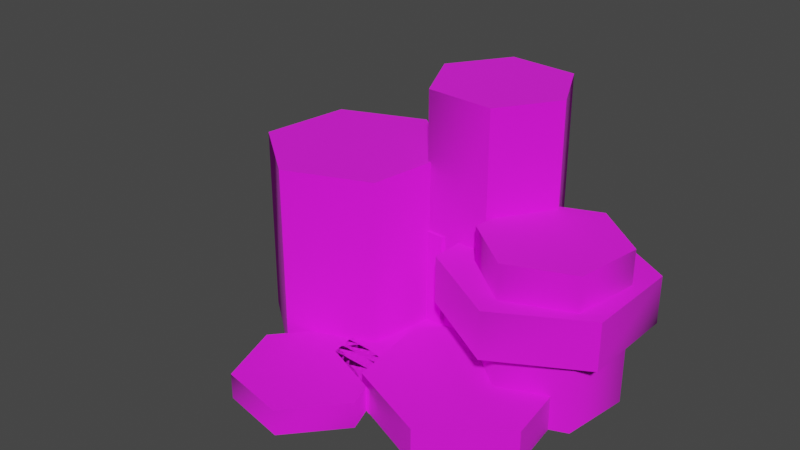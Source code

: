 # Source: coinstack_set.blend  (saved by Blender 3.4.6; exported with 4.5.12 LTS)
import bpy
from mathutils import Matrix  # noqa: F401  (used for matrix-valued properties, if any)

bpy.ops.wm.read_factory_settings(use_empty=True)
scene = bpy.context.scene
scene.name = 'Scene'

# ---- collections
col_collection = bpy.data.collections.new('Collection'); scene.collection.children.link(col_collection)
col_export = bpy.data.collections.new('Export'); scene.collection.children.link(col_export)

# ---- images (referenced by path relative to the original .blend; pixels are not part of the script)
import os
ASSET_DIR = os.environ.get("B2B_ASSET_DIR", "")  # directory of the original .blend (textures are referenced by path, not embedded)
HERE = os.path.dirname(os.path.abspath(__file__))  # packed textures are extracted next to this script under _unpacked/

def load_image(name, relpath, width, height, colorspace="sRGB"):
    """Load a texture the original file referenced (path relative to the .blend, or extracted next to this script)."""
    p = next((c for c in (os.path.join(HERE, relpath), os.path.join(ASSET_DIR, relpath)) if relpath and os.path.exists(c)), "")
    if p:
        img = bpy.data.images.load(p, check_existing=True)
        img.name = name
    else:  # same state as the original file: an image datablock whose file is absent (Cycles renders it pink)
        img = bpy.data.images.new(name, width, height)
        img.source = "FILE"
        img.filepath = "//" + (relpath or name)
    img.colorspace_settings.name = colorspace
    return img
img_coinstack_gold_png = load_image('coinstack_gold.png', 'coinstack_gold.png', 1024, 1024, 'sRGB')

# ---- materials (node trees are filled in below, after node groups)
mat_coinstack_gold = bpy.data.materials.new('coinstack_gold')
mat_coinstack_gold.use_backface_culling = True
mat_coinstack_gold.use_transparent_shadow = False

# ---- material node trees
mat_coinstack_gold.use_nodes = True; mat_coinstack_gold.node_tree.nodes.clear()
_N = mat_coinstack_gold.node_tree.nodes; _L = mat_coinstack_gold.node_tree.links
n0 = _N.new('ShaderNodeBsdfPrincipled'); n0.name = 'Principled BSDF'; n0.location = (10, 300)
n0.distribution = 'GGX'
n0.subsurface_method = 'RANDOM_WALK_SKIN'
n0.inputs[2].default_value = 1.0
n0.inputs[27].default_value = (0.0, 0.0, 0.0, 1.0)
n0.inputs[28].default_value = 1.0
n1 = _N.new('ShaderNodeOutputMaterial'); n1.name = 'Material Output'; n1.location = (320, 270)
n2 = _N.new('ShaderNodeTexImage'); n2.name = 'Image Texture'; n2.location = (-440, 210)
n2.label = 'BASE COLOR'
n2.image = img_coinstack_gold_png
_L.new(n0.outputs[0], n1.inputs[0])
_L.new(n2.outputs[0], n0.inputs[0])
_L.new(n2.outputs[1], n0.inputs[4])
n1.is_active_output = True

# ---- world
world_world = bpy.data.worlds.new('World'); scene.world = world_world
world_world.use_nodes = True; world_world.node_tree.nodes.clear()
_N = world_world.node_tree.nodes; _L = world_world.node_tree.links
n0 = _N.new('ShaderNodeOutputWorld'); n0.name = 'World Output'; n0.location = (300, 300)
n1 = _N.new('ShaderNodeBackground'); n1.name = 'Background'; n1.location = (10, 300)
n1.inputs[0].default_value = (0.05088, 0.05088, 0.05088, 1.0)
_L.new(n1.outputs[0], n0.inputs[0])
n0.is_active_output = True
world_world.color = (0.05088, 0.05088, 0.05088)
world_world.use_sun_shadow = False
world_world.sun_shadow_jitter_overblur = 0.0

# ---- meshes
me_rsrc_world_prop_generic_town_coinstack_set_meshsets_coinstack1 = bpy.data.meshes.new('rsrc.world.prop.generic.town.coinstack_set-MeshSets[coinstack1_')
me_rsrc_world_prop_generic_town_coinstack_set_meshsets_coinstack1.from_pydata([(0.3231, -0.08, -0.05086), (-0.06217, -0.08, 0.1059), (-0.1054, -0.44, 0.02755), (0.2947, 0.0, 0.1552), (0.1021, -0.08, 0.2336), (0.2947, -0.08, 0.1552), (0.3231, 0.0, -0.05086), (0.1021, 0.0, 0.2336), (0.1589, 0.0, -0.1785), (-0.06217, 0.0, 0.1059), (0.1589, -0.08, -0.1785), (-0.03374, -0.08, -0.1001), (-0.03374, 0.0, -0.1001), (-0.2386, 0.0, 0.3623), (-0.4318, -0.44, 0.2855), (-0.2386, -0.44, 0.3623), (-0.07536, 0.0, 0.2334), (-0.4318, 0.0, 0.2855), (-0.07536, -0.44, 0.2334), (-0.4619, -0.44, 0.07966), (-0.1054, 0.0, 0.02755), (-0.4619, 0.0, 0.07966), (-0.2987, -0.44, -0.0493), (-0.2987, 0.0, -0.0493)], [], [(0, 5, 4), (0, 4, 1), (0, 1, 11), (0, 11, 10), (14, 19, 22), (14, 22, 2), (14, 2, 18), (14, 18, 15), (3, 4, 5), (6, 3, 5), (3, 7, 4), (6, 5, 0), (7, 1, 4), (8, 6, 0), (7, 9, 1), (8, 0, 10), (9, 11, 1), (12, 8, 10), (12, 10, 11), (9, 12, 11), (13, 14, 15), (16, 13, 15), (13, 17, 14), (16, 15, 18), (17, 19, 14), (20, 16, 18), (17, 21, 19), (20, 18, 2), (21, 22, 19), (23, 20, 2), (23, 2, 22), (21, 23, 22)])
me_rsrc_world_prop_generic_town_coinstack_set_meshsets_coinstack1.polygons.foreach_set('use_smooth', [True] * 32)
_k = set([(0, 5), (0, 6), (0, 10), (1, 4), (1, 9), (1, 11), (2, 18), (2, 22), (4, 5), (8, 10), (10, 11), (13, 15), (14, 15), (14, 19), (15, 18), (19, 22), (22, 23)])
me_rsrc_world_prop_generic_town_coinstack_set_meshsets_coinstack1.attributes.new('sharp_edge', 'BOOLEAN', 'EDGE').data.foreach_set('value', [ (min(e.vertices), max(e.vertices)) in _k for e in me_rsrc_world_prop_generic_town_coinstack_set_meshsets_coinstack1.edges])
_k = {(8, 10): 1.0, (13, 15): 1.0, (14, 15): 1.0, (14, 19): 1.0, (15, 18): 1.0, (10, 11): 1.0, (19, 22): 1.0, (4, 5): 1.0, (22, 23): 1.0, (0, 5): 1.0, (0, 10): 1.0, (0, 6): 1.0, (1, 4): 1.0, (1, 11): 1.0, (2, 22): 1.0, (2, 18): 1.0, (1, 9): 1.0}
me_rsrc_world_prop_generic_town_coinstack_set_meshsets_coinstack1.attributes.new('crease_edge', 'FLOAT', 'EDGE').data.foreach_set('value', [_k.get((min(e.vertices), max(e.vertices)), 0.0) for e in me_rsrc_world_prop_generic_town_coinstack_set_meshsets_coinstack1.edges])
_uv = me_rsrc_world_prop_generic_town_coinstack_set_meshsets_coinstack1.uv_layers.new(name='UVMap')
_uv.uv.foreach_set('vector', [0.75, 0.533, 1.0, 0.75, 0.75, 0.9665, 0.75, 0.533, 0.75, 0.9665, 0.25, 0.9665, 0.75, 0.533, 0.25, 0.9665, 0.0, 0.75, 0.75, 0.533, 0.0, 0.75, 0.25, 0.5335, 0.75, 0.967, 0.25, 0.9665, 0.0, 0.75, 0.75, 0.967, 0.0, 0.75, 0.25, 0.5335, 0.75, 0.967, 0.25, 0.5335, 0.75, 0.5335, 0.75, 0.967, 0.75, 0.5335, 1.0, 0.75, 0.75, 0.158, 1.0, 0.025, 1.0, 0.158, 0.75, 0.3298, 0.75, 0.158, 1.0, 0.158, 0.75, 0.158, 0.75, 0.025, 1.0, 0.025, 0.75, 0.3298, 1.0, 0.158, 1.0, 0.3298, 0.75, 0.025, 1.0, 0.16, 1.0, 0.025, 0.75, 0.475, 0.75, 0.3298, 1.0, 0.3298, 0.75, 0.025, 0.75, 0.16, 1.0, 0.16, 0.75, 0.475, 1.0, 0.3298, 1.0, 0.475, 0.75, 0.16, 1.0, 0.3317, 1.0, 0.16, 0.75, 0.3317, 0.75, 0.475, 1.0, 0.475, 0.75, 0.3317, 1.0, 0.475, 1.0, 0.3317, 0.75, 0.16, 0.75, 0.3317, 1.0, 0.3317, 0.0, 0.158, 1.0, 0.025, 1.0, 0.158, 0.0, 0.3298, 0.0, 0.158, 1.0, 0.158, 0.0, 0.158, 0.0, 0.025, 1.0, 0.025, 0.0, 0.3298, 1.0, 0.158, 1.0, 0.3298, 0.0, 0.025, 1.0, 0.16, 1.0, 0.025, 0.0, 0.475, 0.0, 0.3298, 1.0, 0.3298, 0.0, 0.025, 0.0, 0.16, 1.0, 0.16, 0.0, 0.475, 1.0, 0.3298, 1.0, 0.475, 0.0, 0.16, 1.0, 0.3317, 1.0, 0.16, 0.0, 0.3317, 0.0, 0.475, 1.0, 0.475, 0.0, 0.3317, 1.0, 0.475, 1.0, 0.3317, 0.0, 0.16, 0.0, 0.3317, 1.0, 0.3317])
me_rsrc_world_prop_generic_town_coinstack_set_meshsets_coinstack1.materials.append(mat_coinstack_gold)
me_rsrc_world_prop_generic_town_coinstack_set_meshsets_coinstack1.update()
me_rsrc_world_prop_generic_town_coinstack_set_meshsets_coinstack1.normals_split_custom_set([tuple(v) for v in zip(*[iter([0.0, -1.0, 1.243e-08, 0.0, -1.0, 0.0, 0.0, -1.0, 3.729e-08, 0.0, -1.0, 1.243e-08, 0.0, -1.0, 3.729e-08, 0.0, -1.0, 1.544e-13, 0.0, -1.0, 1.243e-08, 0.0, -1.0, 1.544e-13, 0.0, -1.0, -2.486e-08, 0.0, -1.0, 1.243e-08, 0.0, -1.0, -2.486e-08, 0.0, -1.0, 4.971e-08, 0.0, -1.0, 3.107e-08, 0.0, -1.0, 0.0, 0.0, -1.0, 0.0, 0.0, -1.0, 3.107e-08, 0.0, -1.0, 0.0, 0.0, -1.0, 6.214e-08, 0.0, -1.0, 3.107e-08, 0.0, -1.0, 6.214e-08, 0.0, -1.0, 9.321e-08, 0.0, -1.0, 3.107e-08, 0.0, -1.0, 9.321e-08, 0.0, -1.0, 0.0, 0.7896, 0.0, 0.6137, -0.1367, 0.0, 0.9906, 0.7896, 0.0, 0.6137, 0.9906, 0.0, 0.1367, 0.7896, 0.0, 0.6137, 0.7896, 0.0, 0.6137, 0.7896, 0.0, 0.6137, -0.1366, 0.0, 0.9906, -0.1367, 0.0, 0.9906, 0.9906, 0.0, 0.1367, 0.7896, 0.0, 0.6137, 0.9906, 0.0, 0.1367, -0.1366, 0.0, 0.9906, -0.6137, 0.0, 0.7896, -0.1367, 0.0, 0.9906, 0.6137, 0.0, -0.7896, 0.6137, 0.0, -0.7896, 0.6137, 0.0, -0.7896, -0.1366, 0.0, 0.9906, -0.6137, 0.0, 0.7896, -0.6137, 0.0, 0.7896, 0.6137, 0.0, -0.7896, 0.6137, 0.0, -0.7896, 0.6137, 0.0, -0.7896, -0.9906, 0.0, -0.1367, -0.7896, 0.0, -0.6137, -0.9906, 0.0, -0.1367, -0.7896, 0.0, -0.6137, -0.377, 0.0, -0.9262, -0.377, 0.0, -0.9262, -0.7896, 0.0, -0.6137, -0.377, 0.0, -0.9262, -0.7896, 0.0, -0.6137, -0.9906, 0.0, -0.1367, -0.7896, 0.0, -0.6137, -0.7896, 0.0, -0.6137, -0.3695, 0.0, 0.9292, -0.7846, 0.0, 0.62, -0.3695, 0.0, 0.9292, 0.9292, 0.0, 0.3695, 0.62, 0.0, 0.7846, 0.62, 0.0, 0.7846, -0.3695, 0.0, 0.9292, -0.7846, 0.0, 0.62, -0.7846, 0.0, 0.62, 0.9292, 0.0, 0.3695, 0.62, 0.0, 0.7846, 0.9292, 0.0, 0.3695, -0.7846, 0.0, 0.62, -0.9292, 0.0, -0.3695, -0.7846, 0.0, 0.62, 0.7846, 0.0, -0.62, 0.9292, 0.0, 0.3695, 0.9292, 0.0, 0.3695, -0.7846, 0.0, 0.62, -0.9292, 0.0, -0.3695, -0.9292, 0.0, -0.3695, 0.7846, 0.0, -0.62, 0.9292, 0.0, 0.3695, 0.7846, 0.0, -0.62, -0.9292, 0.0, -0.3695, -0.62, 0.0, -0.7846, -0.9292, 0.0, -0.3695, 0.3695, 0.0, -0.9292, 0.7846, 0.0, -0.62, 0.7846, 0.0, -0.62, 0.3695, 0.0, -0.9292, 0.7846, 0.0, -0.62, 0.3695, 0.0, -0.9292, -0.9292, 0.0, -0.3695, -0.62, 0.0, -0.7846, -0.62, 0.0, -0.7846])] * 3)])
me_rsrc_world_prop_generic_town_coinstack_set_meshsets_coinsta = bpy.data.meshes.new('rsrc.world.prop.generic.town.coinstack_set-MeshSets[coinsta')
me_rsrc_world_prop_generic_town_coinstack_set_meshsets_coinsta.from_pydata([(-0.07328, -0.6, 0.4574), (0.1579, -0.6, 0.3045), (0.06968, -0.6, 0.1711), (-0.102, -0.06, -0.2856), (0.003791, -0.06, -0.1656), (-0.04725, -0.06, -0.01391), (-0.2041, -0.06, 0.0177), (0.06968, 0.0, 0.1711), (-0.09003, 0.0, 0.1807), (0.1579, 0.0, 0.3045), (-0.09003, -0.6, 0.1807), (0.08643, -0.6, 0.4477), (-0.1615, 0.0, 0.3239), (0.08643, 0.0, 0.4477), (-0.1615, -0.6, 0.3239), (-0.07328, 0.0, 0.4574), (-0.2589, 0.0, -0.254), (-0.2589, -0.06, -0.254), (-0.3099, 0.0, -0.1023), (-0.102, 0.0, -0.2856), (-0.3099, -0.06, -0.1023), (-0.2041, 0.0, 0.0177), (0.003791, 0.0, -0.1656), (-0.04725, 0.0, -0.01391)], [], [(0, 1, 11), (0, 2, 1), (0, 10, 2), (0, 14, 10), (20, 17, 3), (20, 3, 4), (20, 4, 5), (20, 5, 6), (7, 1, 2), (8, 7, 2), (7, 9, 1), (8, 2, 10), (9, 11, 1), (12, 8, 10), (9, 13, 11), (12, 10, 14), (13, 0, 11), (15, 12, 14), (15, 14, 0), (13, 15, 0), (16, 3, 17), (18, 16, 17), (16, 19, 3), (18, 17, 20), (19, 4, 3), (21, 18, 20), (19, 22, 4), (21, 20, 6), (22, 5, 4), (23, 21, 6), (23, 6, 5), (22, 23, 5)])
me_rsrc_world_prop_generic_town_coinstack_set_meshsets_coinsta.polygons.foreach_set('use_smooth', [True] * 32)
_k = set([(0, 11), (0, 14), (0, 15), (1, 2), (1, 9), (1, 11), (2, 7), (2, 10), (3, 4), (3, 17), (4, 5), (5, 6), (5, 23), (6, 20), (10, 14), (12, 14), (17, 20), (18, 20)])
me_rsrc_world_prop_generic_town_coinstack_set_meshsets_coinsta.attributes.new('sharp_edge', 'BOOLEAN', 'EDGE').data.foreach_set('value', [ (min(e.vertices), max(e.vertices)) in _k for e in me_rsrc_world_prop_generic_town_coinstack_set_meshsets_coinsta.edges])
_k = {(12, 14): 1.0, (1, 2): 1.0, (18, 20): 1.0, (17, 20): 1.0, (3, 4): 1.0, (4, 5): 1.0, (5, 6): 1.0, (10, 14): 1.0, (0, 11): 1.0, (0, 14): 1.0, (6, 20): 1.0, (2, 7): 1.0, (1, 11): 1.0, (0, 15): 1.0, (2, 10): 1.0, (3, 17): 1.0, (1, 9): 1.0, (5, 23): 1.0}
me_rsrc_world_prop_generic_town_coinstack_set_meshsets_coinsta.attributes.new('crease_edge', 'FLOAT', 'EDGE').data.foreach_set('value', [_k.get((min(e.vertices), max(e.vertices)), 0.0) for e in me_rsrc_world_prop_generic_town_coinstack_set_meshsets_coinsta.edges])
_uv = me_rsrc_world_prop_generic_town_coinstack_set_meshsets_coinsta.uv_layers.new(name='UVMap')
_uv.uv.foreach_set('vector', [0.0, 0.75, 0.75, 0.9665, 0.25, 0.9665, 0.0, 0.75, 1.0, 0.75, 0.75, 0.9665, 0.0, 0.75, 0.75, 0.5335, 1.0, 0.75, 0.0, 0.75, 0.25, 0.5335, 0.75, 0.5335, 0.75, 0.533, 1.0, 0.75, 0.75, 0.9665, 0.75, 0.533, 0.75, 0.9665, 0.25, 0.9665, 0.75, 0.533, 0.25, 0.9665, 0.0, 0.75, 0.75, 0.533, 0.0, 0.75, 0.25, 0.5335, -0.25, 0.158, 1.5, 0.025, 1.5, 0.158, -0.25, 0.3298, -0.25, 0.158, 1.5, 0.158, -0.25, 0.158, -0.25, 0.025, 1.5, 0.025, -0.25, 0.3298, 1.5, 0.158, 1.5, 0.3298, -0.25, 0.025, 1.5, 0.16, 1.5, 0.025, -0.25, 0.475, -0.25, 0.3298, 1.5, 0.3298, -0.25, 0.025, -0.25, 0.16, 1.5, 0.16, -0.25, 0.475, 1.5, 0.3298, 1.5, 0.475, -0.25, 0.16, 1.5, 0.3317, 1.5, 0.16, -0.25, 0.3317, -0.25, 0.475, 1.5, 0.475, -0.25, 0.3317, 1.5, 0.475, 1.5, 0.3317, -0.25, 0.16, -0.25, 0.3317, 1.5, 0.3317, 0.75, 0.158, 1.0, 0.025, 1.0, 0.158, 0.75, 0.3298, 0.75, 0.158, 1.0, 0.158, 0.75, 0.158, 0.75, 0.025, 1.0, 0.025, 0.75, 0.3298, 1.0, 0.158, 1.0, 0.3298, 0.75, 0.025, 1.0, 0.16, 1.0, 0.025, 0.75, 0.475, 0.75, 0.3298, 1.0, 0.3298, 0.75, 0.025, 0.75, 0.16, 1.0, 0.16, 0.75, 0.475, 1.0, 0.3298, 1.0, 0.475, 0.75, 0.16, 1.0, 0.3317, 1.0, 0.16, 0.75, 0.3317, 0.75, 0.475, 1.0, 0.475, 0.75, 0.3317, 1.0, 0.475, 1.0, 0.3317, 0.75, 0.16, 0.75, 0.3317, 1.0, 0.3317])
me_rsrc_world_prop_generic_town_coinstack_set_meshsets_coinsta.materials.append(mat_coinstack_gold)
me_rsrc_world_prop_generic_town_coinstack_set_meshsets_coinsta.update()
me_rsrc_world_prop_generic_town_coinstack_set_meshsets_coinsta.normals_split_custom_set([tuple(v) for v in zip(*[iter([0.0, -1.0, -1.696e-13, 0.0, -1.0, 8.402e-08, 0.0, -1.0, 3.361e-07, 0.0, -1.0, -1.696e-13, 0.0, -1.0, -1.68e-07, 0.0, -1.0, 8.402e-08, 0.0, -1.0, -1.696e-13, 0.0, -1.0, -2.52e-07, 0.0, -1.0, -1.68e-07, 0.0, -1.0, -1.696e-13, 0.0, -1.0, 0.0, 0.0, -1.0, -2.52e-07, 0.0, -1.0, 1.313e-08, 0.0, -1.0, 8.402e-08, 0.0, -1.0, 3.676e-08, 0.0, -1.0, 1.313e-08, 0.0, -1.0, 3.676e-08, 0.0, -1.0, 2.625e-08, 0.0, -1.0, 1.313e-08, 0.0, -1.0, 2.625e-08, 0.0, -1.0, 2.625e-09, 0.0, -1.0, 1.313e-08, 0.0, -1.0, 2.625e-09, 0.0, -1.0, -8.402e-08, 0.8342, 0.0, -0.5514, 0.8342, 0.0, -0.5514, 0.8342, 0.0, -0.5514, -0.5514, 0.0, -0.8342, -0.06045, 0.0, -0.9982, -0.06045, 0.0, -0.9982, 0.8342, 0.0, -0.5514, 0.8342, 0.0, -0.5514, 0.8342, 0.0, -0.5514, -0.5514, 0.0, -0.8342, -0.06045, 0.0, -0.9982, -0.5514, 0.0, -0.8342, 0.8947, 0.0, 0.4467, 0.5514, 0.0, 0.8342, 0.8947, 0.0, 0.4467, -0.8947, 0.0, -0.4467, -0.5514, 0.0, -0.8342, -0.5514, 0.0, -0.8342, 0.8947, 0.0, 0.4467, 0.5514, 0.0, 0.8342, 0.5514, 0.0, 0.8342, -0.8947, 0.0, -0.4467, -0.5514, 0.0, -0.8342, -0.8947, 0.0, -0.4467, 0.5514, 0.0, 0.8342, 0.06045, 0.0, 0.9982, 0.5514, 0.0, 0.8342, -0.8342, 0.0, 0.5514, -0.8342, 0.0, 0.5514, -0.8342, 0.0, 0.5514, -0.8342, 0.0, 0.5514, -0.8342, 0.0, 0.5514, -0.8342, 0.0, 0.5514, 0.5514, 0.0, 0.8342, 0.06045, 0.0, 0.9982, 0.06045, 0.0, 0.9982, -0.6613, 0.0, -0.7501, 0.319, 0.0, -0.9477, -0.6612, 0.0, -0.7502, -0.9477, 0.0, -0.319, -0.6613, 0.0, -0.7501, -0.6612, 0.0, -0.7502, -0.6613, 0.0, -0.7501, 0.319, 0.0, -0.9478, 0.319, 0.0, -0.9477, -0.9477, 0.0, -0.319, -0.6612, 0.0, -0.7502, -0.9477, 0.0, -0.319, 0.319, 0.0, -0.9478, 0.9803, 0.0, -0.1976, 0.319, 0.0, -0.9477, -0.319, 0.0, 0.9478, -0.7502, 0.0, 0.6613, -0.7502, 0.0, 0.6613, 0.319, 0.0, -0.9478, 0.9803, 0.0, -0.1976, 0.9803, 0.0, -0.1976, -0.319, 0.0, 0.9478, -0.7502, 0.0, 0.6613, -0.319, 0.0, 0.9477, 0.9803, 0.0, -0.1976, 0.9477, 0.0, 0.319, 0.9803, 0.0, -0.1976, 0.1976, 0.0, 0.9803, -0.319, 0.0, 0.9478, -0.319, 0.0, 0.9477, 0.1976, 0.0, 0.9803, -0.319, 0.0, 0.9477, 0.1976, 0.0, 0.9803, 0.9803, 0.0, -0.1976, 0.9477, 0.0, 0.319, 0.9477, 0.0, 0.319])] * 3)])
me_rsrc_world_prop_generic_town_coinstack_set_meshsets_coinstack2 = bpy.data.meshes.new('rsrc.world.prop.generic.town.coinstack_set-MeshSets[coinstack2_')
me_rsrc_world_prop_generic_town_coinstack_set_meshsets_coinstack2.from_pydata([(-0.02096, -0.28, 0.53), (0.2004, -0.28, 0.4381), (-0.04274, 0.0, 0.1704), (0.07196, -0.28, 0.3439), (-0.04274, -0.28, 0.1704), (-0.2504, 0.0, 0.183), (0.07196, 0.0, 0.3439), (-0.2504, -0.28, 0.183), (-0.3433, 0.0, 0.3691), (-0.02096, 0.0, 0.53), (-0.3433, -0.28, 0.3691), (-0.2286, -0.28, 0.5426), (-0.2286, 0.0, 0.5426), (0.3972, -0.17, 0.3215), (0.3972, -0.28, 0.3215), (0.3947, -0.17, 0.09275), (0.2004, -0.17, 0.4381), (0.3947, -0.28, 0.09275), (0.0009592, -0.28, 0.3259), (0.1953, -0.17, -0.01943), (0.0009592, -0.17, 0.3259), (0.1953, -0.28, -0.01943), (-0.001586, -0.28, 0.09716), (-0.001586, -0.17, 0.09716)], [], [(11, 3, 0), (11, 4, 3), (11, 7, 4), (11, 10, 7), (21, 18, 22), (21, 1, 18), (21, 14, 1), (21, 17, 14), (2, 3, 4), (5, 2, 4), (2, 6, 3), (5, 4, 7), (6, 0, 3), (8, 5, 7), (6, 9, 0), (8, 7, 10), (9, 11, 0), (12, 8, 10), (12, 10, 11), (9, 12, 11), (13, 1, 14), (15, 13, 14), (13, 16, 1), (15, 14, 17), (16, 18, 1), (19, 15, 17), (16, 20, 18), (19, 17, 21), (20, 22, 18), (23, 19, 21), (23, 21, 22), (20, 23, 22)])
me_rsrc_world_prop_generic_town_coinstack_set_meshsets_coinstack2.polygons.foreach_set('use_smooth', [True] * 32)
_k = set([(0, 3), (0, 11), (1, 14), (1, 16), (1, 18), (2, 4), (3, 4), (3, 6), (4, 7), (7, 10), (8, 10), (10, 11), (14, 17), (15, 17), (17, 21), (18, 22), (21, 22), (22, 23)])
me_rsrc_world_prop_generic_town_coinstack_set_meshsets_coinstack2.attributes.new('sharp_edge', 'BOOLEAN', 'EDGE').data.foreach_set('value', [ (min(e.vertices), max(e.vertices)) in _k for e in me_rsrc_world_prop_generic_town_coinstack_set_meshsets_coinstack2.edges])
_k = {(2, 4): 1.0, (8, 10): 1.0, (15, 17): 1.0, (14, 17): 1.0, (10, 11): 1.0, (17, 21): 1.0, (18, 22): 1.0, (3, 4): 1.0, (21, 22): 1.0, (3, 6): 1.0, (22, 23): 1.0, (4, 7): 1.0, (7, 10): 1.0, (0, 11): 1.0, (0, 3): 1.0, (1, 14): 1.0, (1, 16): 1.0, (1, 18): 1.0}
me_rsrc_world_prop_generic_town_coinstack_set_meshsets_coinstack2.attributes.new('crease_edge', 'FLOAT', 'EDGE').data.foreach_set('value', [_k.get((min(e.vertices), max(e.vertices)), 0.0) for e in me_rsrc_world_prop_generic_town_coinstack_set_meshsets_coinstack2.edges])
_uv = me_rsrc_world_prop_generic_town_coinstack_set_meshsets_coinstack2.uv_layers.new(name='UVMap')
_uv.uv.foreach_set('vector', [0.0, 0.75, 0.75, 0.9665, 0.25, 0.9665, 0.0, 0.75, 1.0, 0.75, 0.75, 0.9665, 0.0, 0.75, 0.75, 0.5335, 1.0, 0.75, 0.0, 0.75, 0.25, 0.5335, 0.75, 0.5335, 0.25, 0.533, 0.25, 0.9665, 0.0, 0.75, 0.25, 0.533, 0.75, 0.9665, 0.25, 0.9665, 0.25, 0.533, 1.0, 0.75, 0.75, 0.9665, 0.25, 0.533, 0.75, 0.5335, 1.0, 0.75, -0.25, 0.158, 0.5, 0.025, 0.5, 0.158, -0.25, 0.3298, -0.25, 0.158, 0.5, 0.158, -0.25, 0.158, -0.25, 0.025, 0.5, 0.025, -0.25, 0.3298, 0.5, 0.158, 0.5, 0.3298, -0.25, 0.025, 0.5, 0.16, 0.5, 0.025, -0.25, 0.475, -0.25, 0.3298, 0.5, 0.3298, -0.25, 0.025, -0.25, 0.16, 0.5, 0.16, -0.25, 0.475, 0.5, 0.3298, 0.5, 0.475, -0.25, 0.16, 0.5, 0.3317, 0.5, 0.16, -0.25, 0.3317, -0.25, 0.475, 0.5, 0.475, -0.25, 0.3317, 0.5, 0.475, 0.5, 0.3317, -0.25, 0.16, -0.25, 0.3317, 0.5, 0.3317, 0.5, 0.158, 0.75, 0.025, 0.75, 0.158, 0.5, 0.3298, 0.5, 0.158, 0.75, 0.158, 0.5, 0.158, 0.5, 0.025, 0.75, 0.025, 0.5, 0.3298, 0.75, 0.158, 0.75, 0.3298, 0.5, 0.025, 0.75, 0.16, 0.75, 0.025, 0.5, 0.475, 0.5, 0.3298, 0.75, 0.3298, 0.5, 0.025, 0.5, 0.16, 0.75, 0.16, 0.5, 0.475, 0.75, 0.3298, 0.75, 0.475, 0.5, 0.16, 0.75, 0.3317, 0.75, 0.16, 0.5, 0.3317, 0.5, 0.475, 0.75, 0.475, 0.5, 0.3317, 0.75, 0.475, 0.75, 0.3317, 0.5, 0.16, 0.5, 0.3317, 0.75, 0.3317])
me_rsrc_world_prop_generic_town_coinstack_set_meshsets_coinstack2.materials.append(mat_coinstack_gold)
me_rsrc_world_prop_generic_town_coinstack_set_meshsets_coinstack2.update()
me_rsrc_world_prop_generic_town_coinstack_set_meshsets_coinstack2.normals_split_custom_set([tuple(v) for v in zip(*[iter([0.0, -1.0, 2.486e-08, 0.0, -1.0, 0.0, 0.0, -1.0, 0.0, 0.0, -1.0, 2.486e-08, 0.0, -1.0, 0.0, 0.0, -1.0, 0.0, 0.0, -1.0, 2.486e-08, 0.0, -1.0, 2.486e-08, 0.0, -1.0, 0.0, 0.0, -1.0, 2.486e-08, 0.0, -1.0, 9.943e-08, 0.0, -1.0, 2.486e-08, 0.0, -1.0, 2.375e-08, 0.0, -1.0, 3.21e-08, 0.0, -1.0, 1.284e-07, 0.0, -1.0, 2.375e-08, 0.0, -1.0, 0.0, 0.0, -1.0, 3.21e-08, 0.0, -1.0, 2.375e-08, 0.0, -1.0, -8.345e-09, 0.0, -1.0, 0.0, 0.0, -1.0, 2.375e-08, 0.0, -1.0, -3.338e-08, 0.0, -1.0, -8.345e-09, 0.8342, 0.0, -0.5514, 0.8342, 0.0, -0.5514, 0.8342, 0.0, -0.5514, -0.5514, 0.0, -0.8342, -0.06045, 0.0, -0.9982, -0.06045, 0.0, -0.9982, 0.8342, 0.0, -0.5514, 0.8342, 0.0, -0.5514, 0.8342, 0.0, -0.5514, -0.5514, 0.0, -0.8342, -0.06045, 0.0, -0.9982, -0.5514, 0.0, -0.8342, 0.8947, 0.0, 0.4467, 0.5514, 0.0, 0.8342, 0.8947, 0.0, 0.4467, -0.8947, 0.0, -0.4467, -0.5514, 0.0, -0.8342, -0.5514, 0.0, -0.8342, 0.8947, 0.0, 0.4467, 0.5514, 0.0, 0.8342, 0.5514, 0.0, 0.8342, -0.8947, 0.0, -0.4467, -0.5514, 0.0, -0.8342, -0.8947, 0.0, -0.4467, 0.5514, 0.0, 0.8342, -0.4467, 0.0, 0.8947, 0.5514, 0.0, 0.8342, -0.4467, 0.0, 0.8947, -0.8342, 0.0, 0.5514, -0.8342, 0.0, 0.5514, -0.4467, 0.0, 0.8947, -0.8342, 0.0, 0.5514, -0.4467, 0.0, 0.8947, 0.5514, 0.0, 0.8342, -0.4467, 0.0, 0.8947, -0.4467, 0.0, 0.8947, 0.8715, 0.0, 0.4903, 0.5096, 0.0, 0.8604, 0.8715, 0.0, 0.4903, 0.9999, 0.0, -0.01112, 0.8715, 0.0, 0.4903, 0.8715, 0.0, 0.4903, 0.8715, 0.0, 0.4903, 0.5096, 0.0, 0.8604, 0.5096, 0.0, 0.8604, 0.9999, 0.0, -0.01112, 0.8715, 0.0, 0.4903, 0.9999, 0.0, -0.01112, -0.4903, 0.0, 0.8715, -0.8604, 0.0, 0.5096, -0.4903, 0.0, 0.8715, -0.01113, 0.0, -0.9999, 0.4903, 0.0, -0.8715, 0.4903, 0.0, -0.8715, -0.4903, 0.0, 0.8715, -0.8604, 0.0, 0.5096, -0.8604, 0.0, 0.5096, -0.01113, 0.0, -0.9999, 0.4903, 0.0, -0.8715, -0.01111, 0.0, -0.9999, -0.8604, 0.0, 0.5096, -0.9999, 0.0, 0.01113, -0.8604, 0.0, 0.5096, -0.5096, 0.0, -0.8604, -0.01113, 0.0, -0.9999, -0.01111, 0.0, -0.9999, -0.5096, 0.0, -0.8604, -0.01111, 0.0, -0.9999, -0.5096, 0.0, -0.8604, -0.8604, 0.0, 0.5096, -0.9999, 0.0, 0.01113, -0.9999, 0.0, 0.01113])] * 3)])
me_rsrc_world_prop_generic_town_coinstack_set_meshsets_coinsta_001 = bpy.data.meshes.new('rsrc.world.prop.generic.town.coinstack_set-MeshSets[coinsta.001')
me_rsrc_world_prop_generic_town_coinstack_set_meshsets_coinsta_001.from_pydata([(-0.3785, -0.06, 0.4792), (-0.5965, -0.06, 0.245), (-0.04737, -0.06, 0.2037), (0.1227, -0.06, -0.01507), (-0.1518, -0.06, -0.05294), (0.1965, -0.36, 0.0346), (0.3683, -0.36, 0.252), (-0.4406, 0.0, 0.2092), (-0.3316, -0.06, 0.3263), (-0.4406, -0.06, 0.2092), (-0.5965, 0.0, 0.245), (-0.3316, 0.0, 0.3263), (-0.6434, 0.0, 0.398), (-0.3785, 0.0, 0.4792), (-0.6434, -0.06, 0.398), (-0.5344, -0.06, 0.5151), (-0.5344, 0.0, 0.5151), (0.1008, 0.0, 0.1434), (0.1008, -0.06, 0.1434), (0.1227, 0.0, -0.01507), (-0.04737, 0.0, 0.2037), (-0.1737, -0.06, 0.1056), (-0.003641, 0.0, -0.1133), (-0.1737, 0.0, 0.1056), (-0.003641, -0.06, -0.1133), (-0.1518, 0.0, -0.05294), (0.2428, 0.0, 0.3512), (0.09413, -0.36, 0.2921), (0.2428, -0.36, 0.3512), (0.3683, 0.0, 0.252), (0.09413, 0.0, 0.2921), (0.07099, -0.36, 0.1338), (0.3452, 0.0, 0.09372), (0.07099, 0.0, 0.1338), (0.3452, -0.36, 0.09372), (0.1965, 0.0, 0.0346)], [], [(15, 8, 0), (15, 9, 8), (15, 1, 9), (15, 14, 1), (21, 18, 2), (21, 3, 18), (21, 24, 3), (21, 4, 24), (28, 27, 31), (28, 31, 5), (28, 5, 34), (28, 34, 6), (7, 8, 9), (10, 7, 9), (7, 11, 8), (10, 9, 1), (11, 0, 8), (12, 10, 1), (11, 13, 0), (12, 1, 14), (13, 15, 0), (16, 12, 14), (16, 14, 15), (13, 16, 15), (17, 2, 18), (19, 17, 18), (17, 20, 2), (19, 18, 3), (20, 21, 2), (22, 19, 3), (20, 23, 21), (22, 3, 24), (23, 4, 21), (25, 22, 24), (25, 24, 4), (23, 25, 4), (26, 27, 28), (29, 26, 28), (26, 30, 27), (29, 28, 6), (30, 31, 27), (32, 29, 6), (30, 33, 31), (32, 6, 34), (33, 5, 31), (35, 32, 34), (35, 34, 5), (33, 35, 5)])
me_rsrc_world_prop_generic_town_coinstack_set_meshsets_coinsta_001.polygons.foreach_set('use_smooth', [0, 0, 0, 0, 0, 0, 0, 0, 0, 0, 0, 0, 1, 1, 1, 1, 1, 1, 1, 1, 1, 1, 1, 1, 1, 1, 1, 1, 1, 1, 1, 1, 1, 1, 1, 1, 1, 1, 1, 1, 1, 1, 1, 1, 1, 1, 1, 1])
_uv = me_rsrc_world_prop_generic_town_coinstack_set_meshsets_coinsta_001.uv_layers.new(name='UVMap')
_uv.uv.foreach_set('vector', [0.0, 0.75, 0.75, 0.9665, 0.25, 0.9665, 0.0, 0.75, 1.0, 0.75, 0.75, 0.9665, 0.0, 0.75, 0.75, 0.5335, 1.0, 0.75, 0.0, 0.75, 0.25, 0.5335, 0.75, 0.5335, 0.25, 0.967, 1.0, 0.75, 0.75, 0.9665, 0.25, 0.967, 0.75, 0.5335, 1.0, 0.75, 0.25, 0.967, 0.25, 0.5335, 0.75, 0.5335, 0.25, 0.967, 0.0, 0.75, 0.25, 0.5335, 1.0, 0.75, 0.75, 0.9665, 0.25, 0.9665, 1.0, 0.75, 0.25, 0.9665, 0.0, 0.75, 1.0, 0.75, 0.0, 0.75, 0.25, 0.5335, 1.0, 0.75, 0.25, 0.5335, 0.75, 0.5335, 0.75, 0.158, 1.0, 0.025, 1.0, 0.158, 0.75, 0.3298, 0.75, 0.158, 1.0, 0.158, 0.75, 0.158, 0.75, 0.025, 1.0, 0.025, 0.75, 0.3298, 1.0, 0.158, 1.0, 0.3298, 0.75, 0.025, 1.0, 0.16, 1.0, 0.025, 0.75, 0.475, 0.75, 0.3298, 1.0, 0.3298, 0.75, 0.025, 0.75, 0.16, 1.0, 0.16, 0.75, 0.475, 1.0, 0.3298, 1.0, 0.475, 0.75, 0.16, 1.0, 0.3317, 1.0, 0.16, 0.75, 0.3317, 0.75, 0.475, 1.0, 0.475, 0.75, 0.3317, 1.0, 0.475, 1.0, 0.3317, 0.75, 0.16, 0.75, 0.3317, 1.0, 0.3317, 0.75, 0.158, 1.0, 0.025, 1.0, 0.158, 0.75, 0.3298, 0.75, 0.158, 1.0, 0.158, 0.75, 0.158, 0.75, 0.025, 1.0, 0.025, 0.75, 0.3298, 1.0, 0.158, 1.0, 0.3298, 0.75, 0.025, 1.0, 0.16, 1.0, 0.025, 0.75, 0.475, 0.75, 0.3298, 1.0, 0.3298, 0.75, 0.025, 0.75, 0.16, 1.0, 0.16, 0.75, 0.475, 1.0, 0.3298, 1.0, 0.475, 0.75, 0.16, 1.0, 0.3317, 1.0, 0.16, 0.75, 0.3317, 0.75, 0.475, 1.0, 0.475, 0.75, 0.3317, 1.0, 0.475, 1.0, 0.3317, 0.75, 0.16, 0.75, 0.3317, 1.0, 0.3317, 0.0, 0.158, 1.0, 0.025, 1.0, 0.158, 0.0, 0.3298, 0.0, 0.158, 1.0, 0.158, 0.0, 0.158, 0.0, 0.025, 1.0, 0.025, 0.0, 0.3298, 1.0, 0.158, 1.0, 0.3298, 0.0, 0.025, 1.0, 0.16, 1.0, 0.025, 0.0, 0.475, 0.0, 0.3298, 1.0, 0.3298, 0.0, 0.025, 0.0, 0.16, 1.0, 0.16, 0.0, 0.475, 1.0, 0.3298, 1.0, 0.475, 0.0, 0.16, 1.0, 0.3317, 1.0, 0.16, 0.0, 0.3317, 0.0, 0.475, 1.0, 0.475, 0.0, 0.3317, 1.0, 0.475, 1.0, 0.3317, 0.0, 0.16, 0.0, 0.3317, 1.0, 0.3317])
me_rsrc_world_prop_generic_town_coinstack_set_meshsets_coinsta_001.materials.append(mat_coinstack_gold)
me_rsrc_world_prop_generic_town_coinstack_set_meshsets_coinsta_001.update()
me_rsrc_world_prop_generic_town_coinstack_set_meshsets_coinsta_001.normals_split_custom_set([tuple(v) for v in zip(*[iter([0.0, -1.0, -2.1e-08, 0.0, -1.0, -2.1e-08, 0.0, -1.0, -2.1e-08, 0.0, -1.0, 0.0, 0.0, -1.0, 0.0, 0.0, -1.0, 0.0, 0.0, -1.0, 0.0, 0.0, -1.0, 0.0, 0.0, -1.0, 0.0, 0.0, -1.0, 2.1e-08, 0.0, -1.0, 2.1e-08, 0.0, -1.0, 2.1e-08, 0.0, -1.0, -8.402e-08, 0.0, -1.0, -8.402e-08, 0.0, -1.0, -8.402e-08, 0.0, -1.0, 6.826e-08, 0.0, -1.0, 6.826e-08, 0.0, -1.0, 6.826e-08, 0.0, -1.0, -6.301e-08, 0.0, -1.0, -6.301e-08, 0.0, -1.0, -6.301e-08, 0.0, -1.0, 0.0, 0.0, -1.0, 0.0, 0.0, -1.0, 0.0, 0.0, -1.0, -8.402e-08, 0.0, -1.0, -8.402e-08, 0.0, -1.0, -8.402e-08, 0.0, -1.0, 0.0, 0.0, -1.0, 0.0, 0.0, -1.0, 0.0, 0.0, -1.0, 0.0, 0.0, -1.0, 0.0, 0.0, -1.0, 0.0, 0.0, -1.0, -8.402e-08, 0.0, -1.0, -8.402e-08, 0.0, -1.0, -8.402e-08, 0.2932, 0.0, -0.9561, 0.9746, 0.0, -0.2241, 0.2932, 0.0, -0.9561, -0.6814, 0.0, -0.7319, 0.2932, 0.0, -0.9561, 0.2932, 0.0, -0.9561, 0.2932, 0.0, -0.9561, 0.9746, 0.0, -0.2241, 0.9746, 0.0, -0.2241, -0.6814, 0.0, -0.7319, 0.2932, 0.0, -0.9561, -0.6814, 0.0, -0.7319, 0.9746, 0.0, -0.2241, 0.6814, 0.0, 0.7319, 0.9746, 0.0, -0.2241, -0.9746, 0.0, 0.2241, -0.6814, 0.0, -0.7319, -0.6814, 0.0, -0.7319, 0.9746, 0.0, -0.2241, 0.6814, 0.0, 0.7319, 0.6814, 0.0, 0.7319, -0.9746, 0.0, 0.2241, -0.6814, 0.0, -0.7319, -0.9746, 0.0, 0.2241, 0.6814, 0.0, 0.7319, -0.2932, 0.0, 0.9561, 0.6814, 0.0, 0.7319, -0.2932, 0.0, 0.9561, -0.9746, 0.0, 0.2241, -0.9746, 0.0, 0.2241, -0.2932, 0.0, 0.9561, -0.9746, 0.0, 0.2241, -0.2932, 0.0, 0.9561, 0.6814, 0.0, 0.7319, -0.2932, 0.0, 0.9561, -0.2932, 0.0, 0.9561, 0.7896, 0.0, 0.6136, -0.1367, 0.0, 0.9906, 0.7896, 0.0, 0.6137, 0.9262, 0.0, -0.377, 0.7896, 0.0, 0.6136, 0.7896, 0.0, 0.6137, 0.7896, 0.0, 0.6136, -0.1366, 0.0, 0.9906, -0.1367, 0.0, 0.9906, 0.9262, 0.0, -0.377, 0.7896, 0.0, 0.6137, 0.9262, 0.0, -0.3769, -0.1366, 0.0, 0.9906, -0.9262, 0.0, 0.3769, -0.1367, 0.0, 0.9906, 0.1366, 0.0, -0.9906, 0.9262, 0.0, -0.377, 0.9262, 0.0, -0.3769, -0.1366, 0.0, 0.9906, -0.9262, 0.0, 0.377, -0.9262, 0.0, 0.3769, 0.1366, 0.0, -0.9906, 0.9262, 0.0, -0.3769, 0.1367, 0.0, -0.9906, -0.9262, 0.0, 0.377, -0.7896, 0.0, -0.6137, -0.9262, 0.0, 0.3769, -0.7896, 0.0, -0.6137, 0.1366, 0.0, -0.9906, 0.1367, 0.0, -0.9906, -0.7896, 0.0, -0.6137, 0.1367, 0.0, -0.9906, -0.7896, 0.0, -0.6137, -0.9262, 0.0, 0.377, -0.7896, 0.0, -0.6137, -0.7896, 0.0, -0.6137, 0.1447, 0.0, 0.9895, -0.7846, 0.0, 0.62, 0.1446, 0.0, 0.9895, 0.9292, 0.0, 0.3695, 0.1447, 0.0, 0.9895, 0.1446, 0.0, 0.9895, 0.1447, 0.0, 0.9895, -0.7846, 0.0, 0.62, -0.7846, 0.0, 0.62, 0.9292, 0.0, 0.3695, 0.1446, 0.0, 0.9895, 0.9292, 0.0, 0.3695, -0.7846, 0.0, 0.62, -0.9292, 0.0, -0.3695, -0.7846, 0.0, 0.62, 0.7846, 0.0, -0.62, 0.9292, 0.0, 0.3695, 0.9292, 0.0, 0.3695, -0.7846, 0.0, 0.62, -0.9292, 0.0, -0.3695, -0.9292, 0.0, -0.3695, 0.7846, 0.0, -0.62, 0.9292, 0.0, 0.3695, 0.7846, 0.0, -0.62, -0.9292, 0.0, -0.3695, -0.1446, 0.0, -0.9895, -0.9292, 0.0, -0.3695, -0.1446, 0.0, -0.9895, 0.7846, 0.0, -0.62, 0.7846, 0.0, -0.62, -0.1446, 0.0, -0.9895, 0.7846, 0.0, -0.62, -0.1446, 0.0, -0.9895, -0.9292, 0.0, -0.3695, -0.1446, 0.0, -0.9895, -0.1446, 0.0, -0.9895])] * 3)])

# ---- objects
ob_town_coinstack_set_meshsets_coinstack1_copper__mesh_0 = bpy.data.objects.new('town.coinstack_set-MeshSets[coinstack1_copper].Mesh[0]', me_rsrc_world_prop_generic_town_coinstack_set_meshsets_coinstack1)
ob_town_coinstack_set_meshsets_coinstack1_copper__mesh_1 = bpy.data.objects.new('town.coinstack_set-MeshSets[coinstack1_copper].Mesh[1]', me_rsrc_world_prop_generic_town_coinstack_set_meshsets_coinsta)
ob_town_coinstack_set_meshsets_coinstack2_copper__mesh_0 = bpy.data.objects.new('town.coinstack_set-MeshSets[coinstack2_copper].Mesh[0]', me_rsrc_world_prop_generic_town_coinstack_set_meshsets_coinstack2)
ob_town_coinstack_set_meshsets_coinstack2_copper__mesh_1 = bpy.data.objects.new('town.coinstack_set-MeshSets[coinstack2_copper].Mesh[1]', me_rsrc_world_prop_generic_town_coinstack_set_meshsets_coinsta_001)

# ---- transforms, parenting, visibility, modifiers, constraints
ob_town_coinstack_set_meshsets_coinstack1_copper__mesh_0.location = (0.0, 0.0, 0.0)
ob_town_coinstack_set_meshsets_coinstack1_copper__mesh_0.rotation_mode = 'QUATERNION'
ob_town_coinstack_set_meshsets_coinstack1_copper__mesh_0.rotation_quaternion = (0.7071, -0.7071, -1.57e-16, -9.358e-24)
_m = ob_town_coinstack_set_meshsets_coinstack1_copper__mesh_0.modifiers.new('Weighted Normal', 'WEIGHTED_NORMAL')
_m.keep_sharp = True
ob_town_coinstack_set_meshsets_coinstack1_copper__mesh_1.location = (0.0, 0.0, 0.0)
ob_town_coinstack_set_meshsets_coinstack1_copper__mesh_1.rotation_mode = 'QUATERNION'
ob_town_coinstack_set_meshsets_coinstack1_copper__mesh_1.rotation_quaternion = (0.7071, -0.7071, -1.57e-16, -9.358e-24)
_m = ob_town_coinstack_set_meshsets_coinstack1_copper__mesh_1.modifiers.new('Weighted Normal', 'WEIGHTED_NORMAL')
_m.keep_sharp = True
ob_town_coinstack_set_meshsets_coinstack2_copper__mesh_0.location = (0.0, 0.0, 0.0)
ob_town_coinstack_set_meshsets_coinstack2_copper__mesh_0.rotation_mode = 'QUATERNION'
ob_town_coinstack_set_meshsets_coinstack2_copper__mesh_0.rotation_quaternion = (0.7071, -0.7071, -1.57e-16, -9.358e-24)
_m = ob_town_coinstack_set_meshsets_coinstack2_copper__mesh_0.modifiers.new('Weighted Normal', 'WEIGHTED_NORMAL')
_m.keep_sharp = True
ob_town_coinstack_set_meshsets_coinstack2_copper__mesh_1.location = (0.0, 0.0, 0.0)
ob_town_coinstack_set_meshsets_coinstack2_copper__mesh_1.rotation_mode = 'QUATERNION'
ob_town_coinstack_set_meshsets_coinstack2_copper__mesh_1.rotation_quaternion = (0.7071, -0.7071, -1.57e-16, -9.358e-24)

# ---- collection membership
scene.collection.objects.link(ob_town_coinstack_set_meshsets_coinstack1_copper__mesh_0)
scene.collection.objects.link(ob_town_coinstack_set_meshsets_coinstack1_copper__mesh_1)
scene.collection.objects.link(ob_town_coinstack_set_meshsets_coinstack2_copper__mesh_0)
scene.collection.objects.link(ob_town_coinstack_set_meshsets_coinstack2_copper__mesh_1)

# ---- scene / render settings (as saved in the file)
scene.frame_start = 1; scene.frame_end = 250; scene.frame_set(1)
scene.render.engine = 'BLENDER_EEVEE_NEXT'
scene.cycles.sampling_pattern = 'TABULATED_SOBOL'
scene.cycles.use_light_tree = False
scene.view_settings.view_transform = 'Filmic'
bpy.context.view_layer.update()

# ---- added for rendering (the .blend has no active camera and no usable light): camera, sun
cam_auto = bpy.data.cameras.new('AutoCamera')
cam_auto.lens = 50.0
cam_auto.sensor_width = 36.0
cam_auto.clip_end = 1000.0
ob_auto_camera = bpy.data.objects.new('AutoCamera', cam_auto)
scene.collection.objects.link(ob_auto_camera)
ob_auto_camera.location = (1.22685, -1.49142, 1.37996)
ob_auto_camera.rotation_euler = (1.09748, -7.21219e-08, 0.694738)
scene.camera = ob_auto_camera
light_auto_sun = bpy.data.lights.new('AutoSun', 'SUN')
light_auto_sun.energy = 3.0
light_auto_sun.angle = 0.0523599
ob_auto_sun = bpy.data.objects.new('AutoSun', light_auto_sun)
scene.collection.objects.link(ob_auto_sun)
ob_auto_sun.rotation_euler = (0.872665, 0.174533, 0.523599)
bpy.context.view_layer.update()

